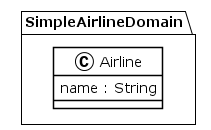

The diagram above was rendered by PlantUML. Its source (embedded in the PNG):
@startuml
!theme plain
package SimpleAirlineDomain {
class Airline {
	 name : String
}
}
@enduml